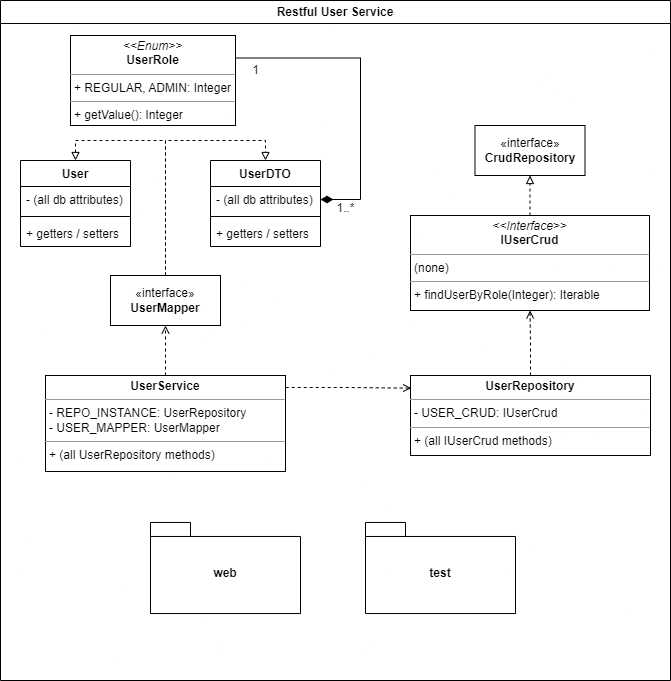

The diagram above was exported from draw.io. Its source (the exported page's mxGraphModel, read from the mxfile embedded in the PNG):
<mxGraphModel dx="732" dy="510" grid="1" gridSize="10" guides="1" tooltips="1" connect="1" arrows="1" fold="1" page="1" pageScale="1" pageWidth="1100" pageHeight="850" math="0" shadow="0">
  <root>
    <mxCell id="0" />
    <mxCell id="1" parent="0" />
    <mxCell id="Uovh46UTTe6WOonXCwlF-132" value="Restful User Service" style="swimlane;whiteSpace=wrap;html=1;" parent="1" vertex="1">
      <mxGeometry x="50" y="85" width="670" height="680" as="geometry" />
    </mxCell>
    <mxCell id="Uovh46UTTe6WOonXCwlF-148" value="User" style="swimlane;fontStyle=1;align=center;verticalAlign=top;childLayout=stackLayout;horizontal=1;startSize=26;horizontalStack=0;resizeParent=1;resizeParentMax=0;resizeLast=0;collapsible=1;marginBottom=0;whiteSpace=wrap;html=1;" parent="Uovh46UTTe6WOonXCwlF-132" vertex="1">
      <mxGeometry x="20" y="160" width="110" height="86" as="geometry" />
    </mxCell>
    <mxCell id="Uovh46UTTe6WOonXCwlF-149" value="- (all db attributes)" style="text;strokeColor=none;fillColor=none;align=left;verticalAlign=top;spacingLeft=4;spacingRight=4;overflow=hidden;rotatable=0;points=[[0,0.5],[1,0.5]];portConstraint=eastwest;whiteSpace=wrap;html=1;" parent="Uovh46UTTe6WOonXCwlF-148" vertex="1">
      <mxGeometry y="26" width="110" height="26" as="geometry" />
    </mxCell>
    <mxCell id="Uovh46UTTe6WOonXCwlF-150" value="" style="line;strokeWidth=1;fillColor=none;align=left;verticalAlign=middle;spacingTop=-1;spacingLeft=3;spacingRight=3;rotatable=0;labelPosition=right;points=[];portConstraint=eastwest;strokeColor=inherit;" parent="Uovh46UTTe6WOonXCwlF-148" vertex="1">
      <mxGeometry y="52" width="110" height="8" as="geometry" />
    </mxCell>
    <mxCell id="Uovh46UTTe6WOonXCwlF-151" value="+ getters / setters" style="text;strokeColor=none;fillColor=none;align=left;verticalAlign=top;spacingLeft=4;spacingRight=4;overflow=hidden;rotatable=0;points=[[0,0.5],[1,0.5]];portConstraint=eastwest;whiteSpace=wrap;html=1;" parent="Uovh46UTTe6WOonXCwlF-148" vertex="1">
      <mxGeometry y="60" width="110" height="26" as="geometry" />
    </mxCell>
    <mxCell id="Uovh46UTTe6WOonXCwlF-152" value="UserDTO" style="swimlane;fontStyle=1;align=center;verticalAlign=top;childLayout=stackLayout;horizontal=1;startSize=26;horizontalStack=0;resizeParent=1;resizeParentMax=0;resizeLast=0;collapsible=1;marginBottom=0;whiteSpace=wrap;html=1;" parent="Uovh46UTTe6WOonXCwlF-132" vertex="1">
      <mxGeometry x="210" y="160" width="110" height="86" as="geometry" />
    </mxCell>
    <mxCell id="Uovh46UTTe6WOonXCwlF-153" value="- (all db attributes)" style="text;strokeColor=none;fillColor=none;align=left;verticalAlign=top;spacingLeft=4;spacingRight=4;overflow=hidden;rotatable=0;points=[[0,0.5],[1,0.5]];portConstraint=eastwest;whiteSpace=wrap;html=1;" parent="Uovh46UTTe6WOonXCwlF-152" vertex="1">
      <mxGeometry y="26" width="110" height="26" as="geometry" />
    </mxCell>
    <mxCell id="Uovh46UTTe6WOonXCwlF-154" value="" style="line;strokeWidth=1;fillColor=none;align=left;verticalAlign=middle;spacingTop=-1;spacingLeft=3;spacingRight=3;rotatable=0;labelPosition=right;points=[];portConstraint=eastwest;strokeColor=inherit;" parent="Uovh46UTTe6WOonXCwlF-152" vertex="1">
      <mxGeometry y="52" width="110" height="8" as="geometry" />
    </mxCell>
    <mxCell id="Uovh46UTTe6WOonXCwlF-155" value="+ getters / setters" style="text;strokeColor=none;fillColor=none;align=left;verticalAlign=top;spacingLeft=4;spacingRight=4;overflow=hidden;rotatable=0;points=[[0,0.5],[1,0.5]];portConstraint=eastwest;whiteSpace=wrap;html=1;" parent="Uovh46UTTe6WOonXCwlF-152" vertex="1">
      <mxGeometry y="60" width="110" height="26" as="geometry" />
    </mxCell>
    <mxCell id="wQ44f-bJAqMeGIP8EFis-11" style="edgeStyle=orthogonalEdgeStyle;rounded=0;orthogonalLoop=1;jettySize=auto;html=1;entryX=0.5;entryY=0;entryDx=0;entryDy=0;endArrow=block;endFill=0;dashed=1;" parent="Uovh46UTTe6WOonXCwlF-132" source="Uovh46UTTe6WOonXCwlF-156" target="Uovh46UTTe6WOonXCwlF-148" edge="1">
      <mxGeometry relative="1" as="geometry">
        <mxPoint x="60" y="295" as="targetPoint" />
      </mxGeometry>
    </mxCell>
    <mxCell id="wQ44f-bJAqMeGIP8EFis-12" style="edgeStyle=orthogonalEdgeStyle;rounded=0;orthogonalLoop=1;jettySize=auto;html=1;entryX=0.5;entryY=0;entryDx=0;entryDy=0;endArrow=block;endFill=0;dashed=1;" parent="Uovh46UTTe6WOonXCwlF-132" source="Uovh46UTTe6WOonXCwlF-156" target="Uovh46UTTe6WOonXCwlF-152" edge="1">
      <mxGeometry relative="1" as="geometry" />
    </mxCell>
    <mxCell id="Uovh46UTTe6WOonXCwlF-156" value="«interface»&lt;br&gt;&lt;b&gt;UserMapper&lt;/b&gt;" style="html=1;whiteSpace=wrap;" parent="Uovh46UTTe6WOonXCwlF-132" vertex="1">
      <mxGeometry x="110" y="275" width="110" height="50" as="geometry" />
    </mxCell>
    <mxCell id="wQ44f-bJAqMeGIP8EFis-4" style="edgeStyle=orthogonalEdgeStyle;rounded=0;orthogonalLoop=1;jettySize=auto;html=1;entryX=0.5;entryY=1;entryDx=0;entryDy=0;endArrow=block;endFill=0;dashed=1;" parent="Uovh46UTTe6WOonXCwlF-132" source="Uovh46UTTe6WOonXCwlF-158" target="wQ44f-bJAqMeGIP8EFis-1" edge="1">
      <mxGeometry relative="1" as="geometry" />
    </mxCell>
    <mxCell id="Uovh46UTTe6WOonXCwlF-158" value="&lt;p style=&quot;margin:0px;margin-top:4px;text-align:center;&quot;&gt;&lt;i&gt;&amp;lt;&amp;lt;Interface&amp;gt;&amp;gt;&lt;/i&gt;&lt;br&gt;&lt;b&gt;IUserCrud&lt;/b&gt;&lt;/p&gt;&lt;hr size=&quot;1&quot;&gt;&lt;p style=&quot;margin:0px;margin-left:4px;&quot;&gt;(none)&lt;/p&gt;&lt;hr size=&quot;1&quot;&gt;&lt;p style=&quot;margin:0px;margin-left:4px;&quot;&gt;+ findUserByRole(Integer): Iterable&lt;/p&gt;" style="verticalAlign=top;align=left;overflow=fill;fontSize=12;fontFamily=Helvetica;html=1;whiteSpace=wrap;" parent="Uovh46UTTe6WOonXCwlF-132" vertex="1">
      <mxGeometry x="410" y="215" width="239" height="95" as="geometry" />
    </mxCell>
    <mxCell id="WMZti8OEVtKzeKV_-JnP-2" value="" style="edgeStyle=orthogonalEdgeStyle;rounded=0;orthogonalLoop=1;jettySize=auto;html=1;endArrow=open;endFill=0;dashed=1;" parent="Uovh46UTTe6WOonXCwlF-132" source="Uovh46UTTe6WOonXCwlF-159" target="Uovh46UTTe6WOonXCwlF-158" edge="1">
      <mxGeometry relative="1" as="geometry" />
    </mxCell>
    <mxCell id="Uovh46UTTe6WOonXCwlF-159" value="&lt;p style=&quot;margin:0px;margin-top:4px;text-align:center;&quot;&gt;&lt;b&gt;UserRepository&lt;/b&gt;&lt;/p&gt;&lt;hr size=&quot;1&quot;&gt;&lt;p style=&quot;margin:0px;margin-left:4px;&quot;&gt;- USER_CRUD: IUserCrud&lt;/p&gt;&lt;hr size=&quot;1&quot;&gt;&lt;p style=&quot;margin:0px;margin-left:4px;&quot;&gt;+ (all IUserCrud methods)&lt;/p&gt;" style="verticalAlign=top;align=left;overflow=fill;fontSize=12;fontFamily=Helvetica;html=1;whiteSpace=wrap;" parent="Uovh46UTTe6WOonXCwlF-132" vertex="1">
      <mxGeometry x="410" y="375" width="240" height="80" as="geometry" />
    </mxCell>
    <mxCell id="wQ44f-bJAqMeGIP8EFis-13" style="edgeStyle=orthogonalEdgeStyle;rounded=0;orthogonalLoop=1;jettySize=auto;html=1;entryX=1;entryY=0.5;entryDx=0;entryDy=0;exitX=1;exitY=0.25;exitDx=0;exitDy=0;endArrow=diamondThin;endFill=1;endSize=10;startSize=10;" parent="Uovh46UTTe6WOonXCwlF-132" source="Uovh46UTTe6WOonXCwlF-161" target="Uovh46UTTe6WOonXCwlF-153" edge="1">
      <mxGeometry relative="1" as="geometry">
        <Array as="points">
          <mxPoint x="360" y="58" />
          <mxPoint x="360" y="199" />
        </Array>
      </mxGeometry>
    </mxCell>
    <mxCell id="Uovh46UTTe6WOonXCwlF-161" value="&lt;p style=&quot;margin:0px;margin-top:4px;text-align:center;&quot;&gt;&lt;i&gt;&amp;lt;&amp;lt;Enum&amp;gt;&amp;gt;&lt;/i&gt;&lt;br&gt;&lt;b&gt;UserRole&lt;/b&gt;&lt;/p&gt;&lt;hr size=&quot;1&quot;&gt;&lt;p style=&quot;margin:0px;margin-left:4px;&quot;&gt;+ REGULAR, ADMIN: Integer&lt;br&gt;&lt;/p&gt;&lt;hr size=&quot;1&quot;&gt;&lt;p style=&quot;margin:0px;margin-left:4px;&quot;&gt;+ getValue(): Integer&lt;/p&gt;" style="verticalAlign=top;align=left;overflow=fill;fontSize=12;fontFamily=Helvetica;html=1;whiteSpace=wrap;" parent="Uovh46UTTe6WOonXCwlF-132" vertex="1">
      <mxGeometry x="70" y="35" width="165" height="90" as="geometry" />
    </mxCell>
    <mxCell id="WMZti8OEVtKzeKV_-JnP-3" value="" style="edgeStyle=orthogonalEdgeStyle;rounded=0;orthogonalLoop=1;jettySize=auto;html=1;endArrow=open;endFill=0;dashed=1;" parent="Uovh46UTTe6WOonXCwlF-132" source="Uovh46UTTe6WOonXCwlF-162" target="Uovh46UTTe6WOonXCwlF-156" edge="1">
      <mxGeometry relative="1" as="geometry" />
    </mxCell>
    <mxCell id="Uovh46UTTe6WOonXCwlF-162" value="&lt;p style=&quot;margin:0px;margin-top:4px;text-align:center;&quot;&gt;&lt;b&gt;UserService&lt;/b&gt;&lt;/p&gt;&lt;hr size=&quot;1&quot;&gt;&lt;p style=&quot;margin:0px;margin-left:4px;&quot;&gt;- REPO_INSTANCE: UserRepository&lt;/p&gt;&lt;p style=&quot;margin:0px;margin-left:4px;&quot;&gt;- USER_MAPPER: UserMapper&lt;/p&gt;&lt;hr size=&quot;1&quot;&gt;&lt;p style=&quot;margin:0px;margin-left:4px;&quot;&gt;+ (all UserRepository methods)&lt;/p&gt;" style="verticalAlign=top;align=left;overflow=fill;fontSize=12;fontFamily=Helvetica;html=1;whiteSpace=wrap;" parent="Uovh46UTTe6WOonXCwlF-132" vertex="1">
      <mxGeometry x="45" y="375" width="240" height="96" as="geometry" />
    </mxCell>
    <mxCell id="wQ44f-bJAqMeGIP8EFis-1" value="«interface»&lt;br&gt;&lt;b&gt;CrudRepository&lt;/b&gt;" style="html=1;whiteSpace=wrap;" parent="Uovh46UTTe6WOonXCwlF-132" vertex="1">
      <mxGeometry x="474.5" y="125" width="110" height="50" as="geometry" />
    </mxCell>
    <mxCell id="wQ44f-bJAqMeGIP8EFis-24" value="web" style="shape=folder;fontStyle=1;spacingTop=10;tabWidth=40;tabHeight=14;tabPosition=left;html=1;whiteSpace=wrap;" parent="Uovh46UTTe6WOonXCwlF-132" vertex="1">
      <mxGeometry x="150" y="521.9699999999999" width="150" height="91.07" as="geometry" />
    </mxCell>
    <mxCell id="wQ44f-bJAqMeGIP8EFis-25" value="test" style="shape=folder;fontStyle=1;spacingTop=10;tabWidth=40;tabHeight=14;tabPosition=left;html=1;whiteSpace=wrap;" parent="Uovh46UTTe6WOonXCwlF-132" vertex="1">
      <mxGeometry x="365" y="521.9699999999999" width="150" height="91.07" as="geometry" />
    </mxCell>
    <mxCell id="A4nDbzaFgk1QleLVknx9-1" value="1..*" style="text;html=1;align=center;verticalAlign=middle;resizable=0;points=[];autosize=1;strokeColor=none;fillColor=none;" parent="Uovh46UTTe6WOonXCwlF-132" vertex="1">
      <mxGeometry x="325" y="193" width="40" height="30" as="geometry" />
    </mxCell>
    <mxCell id="A4nDbzaFgk1QleLVknx9-2" value="1" style="text;html=1;align=center;verticalAlign=middle;resizable=0;points=[];autosize=1;strokeColor=none;fillColor=none;" parent="Uovh46UTTe6WOonXCwlF-132" vertex="1">
      <mxGeometry x="240" y="55" width="30" height="30" as="geometry" />
    </mxCell>
    <mxCell id="WMZti8OEVtKzeKV_-JnP-1" style="edgeStyle=orthogonalEdgeStyle;rounded=0;orthogonalLoop=1;jettySize=auto;html=1;exitX=1.001;exitY=0.125;exitDx=0;exitDy=0;entryX=0.003;entryY=0.158;entryDx=0;entryDy=0;entryPerimeter=0;exitPerimeter=0;endArrow=open;endFill=0;dashed=1;" parent="Uovh46UTTe6WOonXCwlF-132" source="Uovh46UTTe6WOonXCwlF-162" target="Uovh46UTTe6WOonXCwlF-159" edge="1">
      <mxGeometry relative="1" as="geometry" />
    </mxCell>
  </root>
</mxGraphModel>